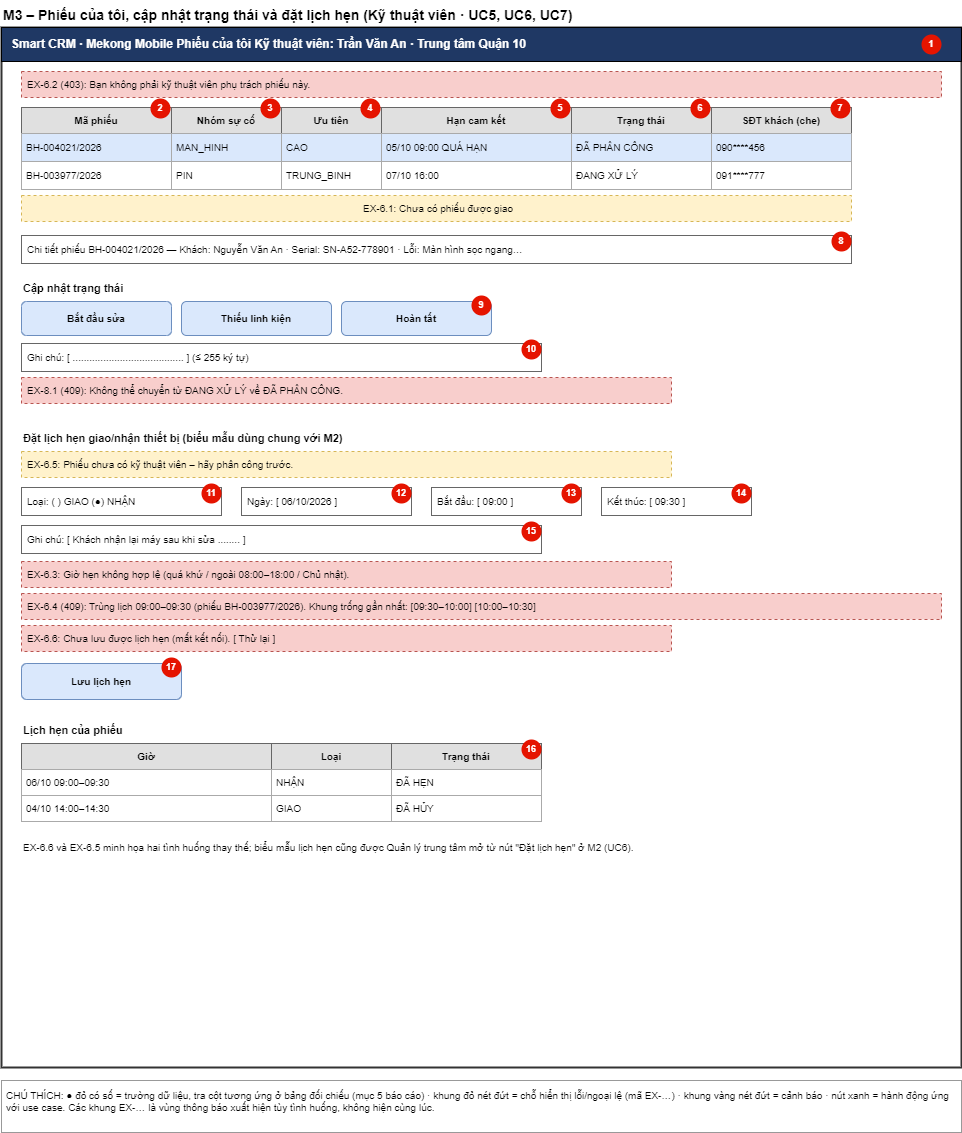

The diagram above was exported from draw.io. Its source (the exported page's mxGraphModel, read from the mxfile embedded in the PNG):
<mxGraphModel dx="1674" dy="836" grid="1" gridSize="10" guides="1" tooltips="1" connect="1" arrows="1" fold="1" page="1" pageScale="1" pageWidth="1000" pageHeight="1180" math="0" shadow="0">
  <root>
    <mxCell id="0" />
    <mxCell id="1" parent="0" />
    <mxCell id="c2" value="M3 – Phiếu của tôi, cập nhật trạng thái và đặt lịch hẹn (Kỹ thuật viên · UC5, UC6, UC7)" style="text;fontStyle=1;fontSize=14;html=1;" parent="1" vertex="1">
      <mxGeometry x="20" y="5" width="900" height="22" as="geometry" />
    </mxCell>
    <mxCell id="c3" value="" style="rounded=0;whiteSpace=wrap;fillColor=#ffffff;strokeColor=#333333;strokeWidth=2;html=1;" parent="1" vertex="1">
      <mxGeometry x="20" y="32" width="960" height="1040" as="geometry" />
    </mxCell>
    <mxCell id="c4" value="Smart CRM · Mekong Mobile        Phiếu của tôi        Kỹ thuật viên: Trần Văn An · Trung tâm Quận 10" style="rounded=0;whiteSpace=wrap;fillColor=#1f3864;fontColor=#ffffff;fontStyle=1;align=left;spacingLeft=8;fontSize=12;html=1;" parent="1" vertex="1">
      <mxGeometry x="20" y="32" width="960" height="34" as="geometry" />
    </mxCell>
    <mxCell id="c5" value="1" style="ellipse;whiteSpace=wrap;fillColor=#e51400;strokeColor=none;fontColor=#ffffff;fontSize=9;fontStyle=1;align=center;html=1;" parent="1" vertex="1">
      <mxGeometry x="940" y="39" width="20" height="20" as="geometry" />
    </mxCell>
    <mxCell id="c6" value="EX-6.2 (403): Bạn không phải kỹ thuật viên phụ trách phiếu này." style="rounded=0;whiteSpace=wrap;fillColor=#f8cecc;strokeColor=#b85450;fontSize=10;align=left;spacingLeft=4;dashed=1;html=1;" parent="1" vertex="1">
      <mxGeometry x="40" y="76" width="920" height="26" as="geometry" />
    </mxCell>
    <mxCell id="c7" value="Mã phiếu" style="rounded=0;whiteSpace=wrap;fillColor=#e0e0e0;strokeColor=#666666;fontSize=10;fontStyle=1;html=1;" parent="1" vertex="1">
      <mxGeometry x="40" y="112" width="150" height="26" as="geometry" />
    </mxCell>
    <mxCell id="c8" value="2" style="ellipse;whiteSpace=wrap;fillColor=#e51400;strokeColor=none;fontColor=#ffffff;fontSize=9;fontStyle=1;align=center;html=1;" parent="1" vertex="1">
      <mxGeometry x="169" y="103" width="20" height="20" as="geometry" />
    </mxCell>
    <mxCell id="c9" value="Nhóm sự cố" style="rounded=0;whiteSpace=wrap;fillColor=#e0e0e0;strokeColor=#666666;fontSize=10;fontStyle=1;html=1;" parent="1" vertex="1">
      <mxGeometry x="190" y="112" width="110" height="26" as="geometry" />
    </mxCell>
    <mxCell id="c10" value="3" style="ellipse;whiteSpace=wrap;fillColor=#e51400;strokeColor=none;fontColor=#ffffff;fontSize=9;fontStyle=1;align=center;html=1;" parent="1" vertex="1">
      <mxGeometry x="279" y="103" width="20" height="20" as="geometry" />
    </mxCell>
    <mxCell id="c11" value="Ưu tiên" style="rounded=0;whiteSpace=wrap;fillColor=#e0e0e0;strokeColor=#666666;fontSize=10;fontStyle=1;html=1;" parent="1" vertex="1">
      <mxGeometry x="300" y="112" width="100" height="26" as="geometry" />
    </mxCell>
    <mxCell id="c12" value="4" style="ellipse;whiteSpace=wrap;fillColor=#e51400;strokeColor=none;fontColor=#ffffff;fontSize=9;fontStyle=1;align=center;html=1;" parent="1" vertex="1">
      <mxGeometry x="379" y="103" width="20" height="20" as="geometry" />
    </mxCell>
    <mxCell id="c13" value="Hạn cam kết" style="rounded=0;whiteSpace=wrap;fillColor=#e0e0e0;strokeColor=#666666;fontSize=10;fontStyle=1;html=1;" parent="1" vertex="1">
      <mxGeometry x="400" y="112" width="190" height="26" as="geometry" />
    </mxCell>
    <mxCell id="c14" value="5" style="ellipse;whiteSpace=wrap;fillColor=#e51400;strokeColor=none;fontColor=#ffffff;fontSize=9;fontStyle=1;align=center;html=1;" parent="1" vertex="1">
      <mxGeometry x="569" y="103" width="20" height="20" as="geometry" />
    </mxCell>
    <mxCell id="c15" value="Trạng thái" style="rounded=0;whiteSpace=wrap;fillColor=#e0e0e0;strokeColor=#666666;fontSize=10;fontStyle=1;html=1;" parent="1" vertex="1">
      <mxGeometry x="590" y="112" width="140" height="26" as="geometry" />
    </mxCell>
    <mxCell id="c16" value="6" style="ellipse;whiteSpace=wrap;fillColor=#e51400;strokeColor=none;fontColor=#ffffff;fontSize=9;fontStyle=1;align=center;html=1;" parent="1" vertex="1">
      <mxGeometry x="709" y="103" width="20" height="20" as="geometry" />
    </mxCell>
    <mxCell id="c17" value="SĐT khách (che)" style="rounded=0;whiteSpace=wrap;fillColor=#e0e0e0;strokeColor=#666666;fontSize=10;fontStyle=1;html=1;" parent="1" vertex="1">
      <mxGeometry x="730" y="112" width="140" height="26" as="geometry" />
    </mxCell>
    <mxCell id="c18" value="7" style="ellipse;whiteSpace=wrap;fillColor=#e51400;strokeColor=none;fontColor=#ffffff;fontSize=9;fontStyle=1;align=center;html=1;" parent="1" vertex="1">
      <mxGeometry x="849" y="103" width="20" height="20" as="geometry" />
    </mxCell>
    <mxCell id="c19" value="BH-004021/2026" style="rounded=0;whiteSpace=wrap;fillColor=#ffffff;strokeColor=#aaaaaa;fontSize=10;align=left;spacingLeft=3;fillColor=#dae8fc;html=1;" parent="1" vertex="1">
      <mxGeometry x="40" y="138" width="150" height="28" as="geometry" />
    </mxCell>
    <mxCell id="c20" value="MAN_HINH" style="rounded=0;whiteSpace=wrap;fillColor=#ffffff;strokeColor=#aaaaaa;fontSize=10;align=left;spacingLeft=3;fillColor=#dae8fc;html=1;" parent="1" vertex="1">
      <mxGeometry x="190" y="138" width="110" height="28" as="geometry" />
    </mxCell>
    <mxCell id="c21" value="CAO" style="rounded=0;whiteSpace=wrap;fillColor=#ffffff;strokeColor=#aaaaaa;fontSize=10;align=left;spacingLeft=3;fillColor=#dae8fc;html=1;" parent="1" vertex="1">
      <mxGeometry x="300" y="138" width="100" height="28" as="geometry" />
    </mxCell>
    <mxCell id="c22" value="05/10 09:00  QUÁ HẠN" style="rounded=0;whiteSpace=wrap;fillColor=#ffffff;strokeColor=#aaaaaa;fontSize=10;align=left;spacingLeft=3;fillColor=#dae8fc;html=1;" parent="1" vertex="1">
      <mxGeometry x="400" y="138" width="190" height="28" as="geometry" />
    </mxCell>
    <mxCell id="c23" value="ĐÃ PHÂN CÔNG" style="rounded=0;whiteSpace=wrap;fillColor=#ffffff;strokeColor=#aaaaaa;fontSize=10;align=left;spacingLeft=3;fillColor=#dae8fc;html=1;" parent="1" vertex="1">
      <mxGeometry x="590" y="138" width="140" height="28" as="geometry" />
    </mxCell>
    <mxCell id="c24" value="090****456" style="rounded=0;whiteSpace=wrap;fillColor=#ffffff;strokeColor=#aaaaaa;fontSize=10;align=left;spacingLeft=3;fillColor=#dae8fc;html=1;" parent="1" vertex="1">
      <mxGeometry x="730" y="138" width="140" height="28" as="geometry" />
    </mxCell>
    <mxCell id="c25" value="BH-003977/2026" style="rounded=0;whiteSpace=wrap;fillColor=#ffffff;strokeColor=#aaaaaa;fontSize=10;align=left;spacingLeft=3;html=1;" parent="1" vertex="1">
      <mxGeometry x="40" y="166" width="150" height="28" as="geometry" />
    </mxCell>
    <mxCell id="c26" value="PIN" style="rounded=0;whiteSpace=wrap;fillColor=#ffffff;strokeColor=#aaaaaa;fontSize=10;align=left;spacingLeft=3;html=1;" parent="1" vertex="1">
      <mxGeometry x="190" y="166" width="110" height="28" as="geometry" />
    </mxCell>
    <mxCell id="c27" value="TRUNG_BINH" style="rounded=0;whiteSpace=wrap;fillColor=#ffffff;strokeColor=#aaaaaa;fontSize=10;align=left;spacingLeft=3;html=1;" parent="1" vertex="1">
      <mxGeometry x="300" y="166" width="100" height="28" as="geometry" />
    </mxCell>
    <mxCell id="c28" value="07/10 16:00" style="rounded=0;whiteSpace=wrap;fillColor=#ffffff;strokeColor=#aaaaaa;fontSize=10;align=left;spacingLeft=3;html=1;" parent="1" vertex="1">
      <mxGeometry x="400" y="166" width="190" height="28" as="geometry" />
    </mxCell>
    <mxCell id="c29" value="ĐANG XỬ LÝ" style="rounded=0;whiteSpace=wrap;fillColor=#ffffff;strokeColor=#aaaaaa;fontSize=10;align=left;spacingLeft=3;html=1;" parent="1" vertex="1">
      <mxGeometry x="590" y="166" width="140" height="28" as="geometry" />
    </mxCell>
    <mxCell id="c30" value="091****777" style="rounded=0;whiteSpace=wrap;fillColor=#ffffff;strokeColor=#aaaaaa;fontSize=10;align=left;spacingLeft=3;html=1;" parent="1" vertex="1">
      <mxGeometry x="730" y="166" width="140" height="28" as="geometry" />
    </mxCell>
    <mxCell id="c31" value="EX-6.1: Chưa có phiếu được giao" style="rounded=0;whiteSpace=wrap;fillColor=#fff2cc;strokeColor=#d6b656;fontSize=10;align=left;spacingLeft=4;dashed=1;align=center;html=1;" parent="1" vertex="1">
      <mxGeometry x="40" y="200" width="830" height="26" as="geometry" />
    </mxCell>
    <mxCell id="c32" value="Chi tiết phiếu BH-004021/2026 — Khách: Nguyễn Văn An · Serial: SN-A52-778901 · Lỗi: Màn hình sọc ngang…" style="rounded=0;whiteSpace=wrap;fillColor=#ffffff;strokeColor=#666666;fontSize=10;align=left;spacingLeft=4;html=1;" parent="1" vertex="1">
      <mxGeometry x="40" y="240" width="830" height="28" as="geometry" />
    </mxCell>
    <mxCell id="c33" value="8" style="ellipse;whiteSpace=wrap;fillColor=#e51400;strokeColor=none;fontColor=#ffffff;fontSize=9;fontStyle=1;align=center;html=1;" parent="1" vertex="1">
      <mxGeometry x="850" y="236" width="20" height="20" as="geometry" />
    </mxCell>
    <mxCell id="c34" value="Cập nhật trạng thái" style="text;fontStyle=1;fontSize=11;align=left;html=1;" parent="1" vertex="1">
      <mxGeometry x="40" y="280" width="300" height="22" as="geometry" />
    </mxCell>
    <mxCell id="c35" value="Bắt đầu sửa" style="rounded=1;whiteSpace=wrap;fillColor=#dae8fc;strokeColor=#6c8ebf;fontSize=10;fontStyle=1;html=1;" parent="1" vertex="1">
      <mxGeometry x="40" y="306" width="150" height="34" as="geometry" />
    </mxCell>
    <mxCell id="c36" value="Thiếu linh kiện" style="rounded=1;whiteSpace=wrap;fillColor=#dae8fc;strokeColor=#6c8ebf;fontSize=10;fontStyle=1;html=1;" parent="1" vertex="1">
      <mxGeometry x="200" y="306" width="150" height="34" as="geometry" />
    </mxCell>
    <mxCell id="c37" value="Hoàn tất" style="rounded=1;whiteSpace=wrap;fillColor=#dae8fc;strokeColor=#6c8ebf;fontSize=10;fontStyle=1;html=1;" parent="1" vertex="1">
      <mxGeometry x="360" y="306" width="150" height="34" as="geometry" />
    </mxCell>
    <mxCell id="c38" value="9" style="ellipse;whiteSpace=wrap;fillColor=#e51400;strokeColor=none;fontColor=#ffffff;fontSize=9;fontStyle=1;align=center;html=1;" parent="1" vertex="1">
      <mxGeometry x="490" y="300" width="20" height="20" as="geometry" />
    </mxCell>
    <mxCell id="c39" value="Ghi chú: [ ........................................ ] (≤ 255 ký tự)" style="rounded=0;whiteSpace=wrap;fillColor=#ffffff;strokeColor=#666666;fontSize=10;align=left;spacingLeft=4;html=1;" parent="1" vertex="1">
      <mxGeometry x="40" y="348" width="520" height="28" as="geometry" />
    </mxCell>
    <mxCell id="c40" value="10" style="ellipse;whiteSpace=wrap;fillColor=#e51400;strokeColor=none;fontColor=#ffffff;fontSize=9;fontStyle=1;align=center;html=1;" parent="1" vertex="1">
      <mxGeometry x="540" y="344" width="20" height="20" as="geometry" />
    </mxCell>
    <mxCell id="c41" value="EX-8.1 (409): Không thể chuyển từ ĐANG XỬ LÝ về ĐÃ PHÂN CÔNG." style="rounded=0;whiteSpace=wrap;fillColor=#f8cecc;strokeColor=#b85450;fontSize=10;align=left;spacingLeft=4;dashed=1;html=1;" parent="1" vertex="1">
      <mxGeometry x="40" y="382" width="650" height="26" as="geometry" />
    </mxCell>
    <mxCell id="c42" value="Đặt lịch hẹn giao/nhận thiết bị (biểu mẫu dùng chung với M2)" style="text;fontStyle=1;fontSize=11;align=left;html=1;" parent="1" vertex="1">
      <mxGeometry x="40" y="430" width="700" height="22" as="geometry" />
    </mxCell>
    <mxCell id="c43" value="EX-6.5: Phiếu chưa có kỹ thuật viên – hãy phân công trước." style="rounded=0;whiteSpace=wrap;fillColor=#fff2cc;strokeColor=#d6b656;fontSize=10;align=left;spacingLeft=4;dashed=1;html=1;" parent="1" vertex="1">
      <mxGeometry x="40" y="456" width="650" height="26" as="geometry" />
    </mxCell>
    <mxCell id="c44" value="Loại: ( ) GIAO   (●) NHẬN" style="rounded=0;whiteSpace=wrap;fillColor=#ffffff;strokeColor=#666666;fontSize=10;align=left;spacingLeft=4;html=1;" parent="1" vertex="1">
      <mxGeometry x="40" y="492" width="200" height="28" as="geometry" />
    </mxCell>
    <mxCell id="c45" value="11" style="ellipse;whiteSpace=wrap;fillColor=#e51400;strokeColor=none;fontColor=#ffffff;fontSize=9;fontStyle=1;align=center;html=1;" parent="1" vertex="1">
      <mxGeometry x="220" y="488" width="20" height="20" as="geometry" />
    </mxCell>
    <mxCell id="c46" value="Ngày: [ 06/10/2026 ]" style="rounded=0;whiteSpace=wrap;fillColor=#ffffff;strokeColor=#666666;fontSize=10;align=left;spacingLeft=4;html=1;" parent="1" vertex="1">
      <mxGeometry x="260" y="492" width="170" height="28" as="geometry" />
    </mxCell>
    <mxCell id="c47" value="12" style="ellipse;whiteSpace=wrap;fillColor=#e51400;strokeColor=none;fontColor=#ffffff;fontSize=9;fontStyle=1;align=center;html=1;" parent="1" vertex="1">
      <mxGeometry x="410" y="488" width="20" height="20" as="geometry" />
    </mxCell>
    <mxCell id="c48" value="Bắt đầu: [ 09:00 ]" style="rounded=0;whiteSpace=wrap;fillColor=#ffffff;strokeColor=#666666;fontSize=10;align=left;spacingLeft=4;html=1;" parent="1" vertex="1">
      <mxGeometry x="450" y="492" width="150" height="28" as="geometry" />
    </mxCell>
    <mxCell id="c49" value="13" style="ellipse;whiteSpace=wrap;fillColor=#e51400;strokeColor=none;fontColor=#ffffff;fontSize=9;fontStyle=1;align=center;html=1;" parent="1" vertex="1">
      <mxGeometry x="580" y="488" width="20" height="20" as="geometry" />
    </mxCell>
    <mxCell id="c50" value="Kết thúc: [ 09:30 ]" style="rounded=0;whiteSpace=wrap;fillColor=#ffffff;strokeColor=#666666;fontSize=10;align=left;spacingLeft=4;html=1;" parent="1" vertex="1">
      <mxGeometry x="620" y="492" width="150" height="28" as="geometry" />
    </mxCell>
    <mxCell id="c51" value="14" style="ellipse;whiteSpace=wrap;fillColor=#e51400;strokeColor=none;fontColor=#ffffff;fontSize=9;fontStyle=1;align=center;html=1;" parent="1" vertex="1">
      <mxGeometry x="750" y="488" width="20" height="20" as="geometry" />
    </mxCell>
    <mxCell id="c52" value="Ghi chú: [ Khách nhận lại máy sau khi sửa ........ ]" style="rounded=0;whiteSpace=wrap;fillColor=#ffffff;strokeColor=#666666;fontSize=10;align=left;spacingLeft=4;html=1;" parent="1" vertex="1">
      <mxGeometry x="40" y="530" width="520" height="28" as="geometry" />
    </mxCell>
    <mxCell id="c53" value="15" style="ellipse;whiteSpace=wrap;fillColor=#e51400;strokeColor=none;fontColor=#ffffff;fontSize=9;fontStyle=1;align=center;html=1;" parent="1" vertex="1">
      <mxGeometry x="540" y="526" width="20" height="20" as="geometry" />
    </mxCell>
    <mxCell id="c54" value="EX-6.3: Giờ hẹn không hợp lệ (quá khứ / ngoài 08:00–18:00 / Chủ nhật)." style="rounded=0;whiteSpace=wrap;fillColor=#f8cecc;strokeColor=#b85450;fontSize=10;align=left;spacingLeft=4;dashed=1;html=1;" parent="1" vertex="1">
      <mxGeometry x="40" y="566" width="650" height="26" as="geometry" />
    </mxCell>
    <mxCell id="c55" value="EX-6.4 (409): Trùng lịch 09:00–09:30 (phiếu BH-003977/2026). Khung trống gần nhất:  [09:30–10:00]  [10:00–10:30]" style="rounded=0;whiteSpace=wrap;fillColor=#f8cecc;strokeColor=#b85450;fontSize=10;align=left;spacingLeft=4;dashed=1;html=1;" parent="1" vertex="1">
      <mxGeometry x="40" y="598" width="920" height="26" as="geometry" />
    </mxCell>
    <mxCell id="c56" value="EX-6.6: Chưa lưu được lịch hẹn (mất kết nối).   [ Thử lại ]" style="rounded=0;whiteSpace=wrap;fillColor=#f8cecc;strokeColor=#b85450;fontSize=10;align=left;spacingLeft=4;dashed=1;html=1;" parent="1" vertex="1">
      <mxGeometry x="40" y="630" width="650" height="26" as="geometry" />
    </mxCell>
    <mxCell id="c57" value="Lưu lịch hẹn" style="rounded=1;whiteSpace=wrap;fillColor=#dae8fc;strokeColor=#6c8ebf;fontSize=10;fontStyle=1;html=1;" parent="1" vertex="1">
      <mxGeometry x="40" y="668" width="160" height="36" as="geometry" />
    </mxCell>
    <mxCell id="c58" value="17" style="ellipse;whiteSpace=wrap;fillColor=#e51400;strokeColor=none;fontColor=#ffffff;fontSize=9;fontStyle=1;align=center;html=1;" parent="1" vertex="1">
      <mxGeometry x="180" y="662" width="20" height="20" as="geometry" />
    </mxCell>
    <mxCell id="c59" value="Lịch hẹn của phiếu" style="text;fontStyle=1;fontSize=11;align=left;html=1;" parent="1" vertex="1">
      <mxGeometry x="40" y="722" width="300" height="22" as="geometry" />
    </mxCell>
    <mxCell id="c60" value="Giờ" style="rounded=0;whiteSpace=wrap;fillColor=#e0e0e0;strokeColor=#666666;fontSize=10;fontStyle=1;html=1;" parent="1" vertex="1">
      <mxGeometry x="40" y="748" width="250" height="26" as="geometry" />
    </mxCell>
    <mxCell id="c61" value="Loại" style="rounded=0;whiteSpace=wrap;fillColor=#e0e0e0;strokeColor=#666666;fontSize=10;fontStyle=1;html=1;" parent="1" vertex="1">
      <mxGeometry x="290" y="748" width="120" height="26" as="geometry" />
    </mxCell>
    <mxCell id="c62" value="Trạng thái" style="rounded=0;whiteSpace=wrap;fillColor=#e0e0e0;strokeColor=#666666;fontSize=10;fontStyle=1;html=1;" parent="1" vertex="1">
      <mxGeometry x="410" y="748" width="150" height="26" as="geometry" />
    </mxCell>
    <mxCell id="c63" value="16" style="ellipse;whiteSpace=wrap;fillColor=#e51400;strokeColor=none;fontColor=#ffffff;fontSize=9;fontStyle=1;align=center;html=1;" parent="1" vertex="1">
      <mxGeometry x="540" y="744" width="20" height="20" as="geometry" />
    </mxCell>
    <mxCell id="c64" value="06/10 09:00–09:30" style="rounded=0;whiteSpace=wrap;fillColor=#ffffff;strokeColor=#aaaaaa;fontSize=10;align=left;spacingLeft=3;html=1;" parent="1" vertex="1">
      <mxGeometry x="40" y="774" width="250" height="26" as="geometry" />
    </mxCell>
    <mxCell id="c65" value="NHẬN" style="rounded=0;whiteSpace=wrap;fillColor=#ffffff;strokeColor=#aaaaaa;fontSize=10;align=left;spacingLeft=3;html=1;" parent="1" vertex="1">
      <mxGeometry x="290" y="774" width="120" height="26" as="geometry" />
    </mxCell>
    <mxCell id="c66" value="ĐÃ HẸN" style="rounded=0;whiteSpace=wrap;fillColor=#ffffff;strokeColor=#aaaaaa;fontSize=10;align=left;spacingLeft=3;html=1;" parent="1" vertex="1">
      <mxGeometry x="410" y="774" width="150" height="26" as="geometry" />
    </mxCell>
    <mxCell id="c67" value="04/10 14:00–14:30" style="rounded=0;whiteSpace=wrap;fillColor=#ffffff;strokeColor=#aaaaaa;fontSize=10;align=left;spacingLeft=3;html=1;" parent="1" vertex="1">
      <mxGeometry x="40" y="800" width="250" height="26" as="geometry" />
    </mxCell>
    <mxCell id="c68" value="GIAO" style="rounded=0;whiteSpace=wrap;fillColor=#ffffff;strokeColor=#aaaaaa;fontSize=10;align=left;spacingLeft=3;html=1;" parent="1" vertex="1">
      <mxGeometry x="290" y="800" width="120" height="26" as="geometry" />
    </mxCell>
    <mxCell id="c69" value="ĐÃ HỦY" style="rounded=0;whiteSpace=wrap;fillColor=#ffffff;strokeColor=#aaaaaa;fontSize=10;align=left;spacingLeft=3;html=1;" parent="1" vertex="1">
      <mxGeometry x="410" y="800" width="150" height="26" as="geometry" />
    </mxCell>
    <mxCell id="c70" value="EX-6.6 và EX-6.5 minh họa hai tình huống thay thế; biểu mẫu lịch hẹn cũng được Quản lý trung tâm mở từ nút &quot;Đặt lịch hẹn&quot; ở M2 (UC6)." style="text;whiteSpace=wrap;fontSize=10;align=left;html=1;" parent="1" vertex="1">
      <mxGeometry x="40" y="840" width="820" height="36" as="geometry" />
    </mxCell>
    <mxCell id="c71" value="CHÚ THÍCH: ● đỏ có số = trường dữ liệu, tra cột tương ứng ở bảng đối chiếu (mục 5 báo cáo) · khung đỏ nét đứt = chỗ hiển thị lỗi/ngoại lệ (mã EX-…) · khung vàng nét đứt = cảnh báo · nút xanh = hành động ứng với use case. Các khung EX-… là vùng thông báo xuất hiện tùy tình huống, không hiện cùng lúc." style="text;whiteSpace=wrap;align=left;verticalAlign=top;fontSize=10;strokeColor=#999999;spacing=5;html=1;" parent="1" vertex="1">
      <mxGeometry x="20" y="1085" width="960" height="52" as="geometry" />
    </mxCell>
  </root>
</mxGraphModel>